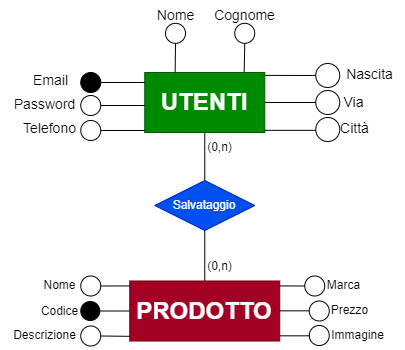

The diagram above was exported from draw.io. Its source (the exported page's mxGraphModel, read from the mxfile embedded in the PNG):
<mxGraphModel dx="592" dy="346" grid="1" gridSize="10" guides="1" tooltips="1" connect="1" arrows="1" fold="1" page="1" pageScale="1" pageWidth="827" pageHeight="1169" math="0" shadow="0">
  <root>
    <mxCell id="0" />
    <mxCell id="1" parent="0" />
    <mxCell id="H-lVDxpflUmdMStC_X_U-1" value="&lt;b&gt;&lt;font style=&quot;font-size: 24px;&quot;&gt;UTENTI&lt;/font&gt;&lt;/b&gt;" style="rounded=0;whiteSpace=wrap;html=1;fillColor=#008a00;fontColor=#ffffff;strokeColor=#005700;" parent="1" vertex="1">
      <mxGeometry x="339.25" y="562" width="120" height="60" as="geometry" />
    </mxCell>
    <mxCell id="H-lVDxpflUmdMStC_X_U-5" value="&lt;font style=&quot;font-size: 14px;&quot;&gt;Nome&lt;/font&gt;" style="text;html=1;align=center;verticalAlign=middle;resizable=0;points=[];autosize=1;strokeColor=none;fillColor=none;" parent="1" vertex="1">
      <mxGeometry x="340" y="490" width="60" height="30" as="geometry" />
    </mxCell>
    <mxCell id="H-lVDxpflUmdMStC_X_U-6" value="&lt;font style=&quot;font-size: 14px;&quot;&gt;Cognome&lt;/font&gt;" style="text;html=1;align=center;verticalAlign=middle;resizable=0;points=[];autosize=1;strokeColor=none;fillColor=none;" parent="1" vertex="1">
      <mxGeometry x="399.25" y="490" width="80" height="30" as="geometry" />
    </mxCell>
    <mxCell id="H-lVDxpflUmdMStC_X_U-7" value="&lt;font style=&quot;font-size: 14px;&quot;&gt;Telefono&lt;/font&gt;" style="text;html=1;align=center;verticalAlign=middle;resizable=0;points=[];autosize=1;strokeColor=none;fillColor=none;" parent="1" vertex="1">
      <mxGeometry x="204.25" y="603" width="80" height="30" as="geometry" />
    </mxCell>
    <mxCell id="H-lVDxpflUmdMStC_X_U-10" value="&lt;font style=&quot;font-size: 14px;&quot;&gt;Città&lt;/font&gt;" style="text;html=1;align=center;verticalAlign=middle;resizable=0;points=[];autosize=1;strokeColor=none;fillColor=none;" parent="1" vertex="1">
      <mxGeometry x="523.75" y="603" width="50" height="30" as="geometry" />
    </mxCell>
    <mxCell id="H-lVDxpflUmdMStC_X_U-11" value="&lt;font style=&quot;font-size: 14px;&quot;&gt;Via&lt;/font&gt;" style="text;html=1;align=center;verticalAlign=middle;resizable=0;points=[];autosize=1;strokeColor=none;fillColor=none;" parent="1" vertex="1">
      <mxGeometry x="528.25" y="577" width="40" height="30" as="geometry" />
    </mxCell>
    <mxCell id="H-lVDxpflUmdMStC_X_U-12" value="&lt;font style=&quot;font-size: 14px;&quot;&gt;Nascita&lt;/font&gt;" style="text;html=1;align=center;verticalAlign=middle;resizable=0;points=[];autosize=1;strokeColor=none;fillColor=none;" parent="1" vertex="1">
      <mxGeometry x="529.25" y="549" width="70" height="30" as="geometry" />
    </mxCell>
    <mxCell id="H-lVDxpflUmdMStC_X_U-13" value="" style="endArrow=none;html=1;rounded=0;entryX=0;entryY=0.5;entryDx=0;entryDy=0;exitX=1.002;exitY=0.048;exitDx=0;exitDy=0;exitPerimeter=0;" parent="1" source="H-lVDxpflUmdMStC_X_U-1" target="H-lVDxpflUmdMStC_X_U-14" edge="1">
      <mxGeometry width="50" height="50" relative="1" as="geometry">
        <mxPoint x="475.25" y="552" as="sourcePoint" />
        <mxPoint x="445.25" y="542" as="targetPoint" />
      </mxGeometry>
    </mxCell>
    <mxCell id="H-lVDxpflUmdMStC_X_U-14" value="" style="ellipse;whiteSpace=wrap;html=1;aspect=fixed;" parent="1" vertex="1">
      <mxGeometry x="510.25" y="553" width="24" height="24" as="geometry" />
    </mxCell>
    <mxCell id="H-lVDxpflUmdMStC_X_U-19" value="" style="endArrow=none;html=1;rounded=0;exitX=0.887;exitY=-0.005;exitDx=0;exitDy=0;entryX=0.5;entryY=1;entryDx=0;entryDy=0;exitPerimeter=0;" parent="1" target="H-lVDxpflUmdMStC_X_U-20" edge="1">
      <mxGeometry width="50" height="50" relative="1" as="geometry">
        <mxPoint x="438.69000000000005" y="561.6999999999999" as="sourcePoint" />
        <mxPoint x="468.25" y="572" as="targetPoint" />
      </mxGeometry>
    </mxCell>
    <mxCell id="H-lVDxpflUmdMStC_X_U-20" value="" style="ellipse;whiteSpace=wrap;html=1;aspect=fixed;" parent="1" vertex="1">
      <mxGeometry x="429.25" y="512.82" width="20" height="20" as="geometry" />
    </mxCell>
    <mxCell id="H-lVDxpflUmdMStC_X_U-21" value="" style="endArrow=none;html=1;rounded=0;entryX=0.5;entryY=1;entryDx=0;entryDy=0;exitX=0.445;exitY=0.003;exitDx=0;exitDy=0;exitPerimeter=0;" parent="1" target="H-lVDxpflUmdMStC_X_U-22" edge="1">
      <mxGeometry width="50" height="50" relative="1" as="geometry">
        <mxPoint x="369.65" y="562.0000000000001" as="sourcePoint" />
        <mxPoint x="360" y="532.16" as="targetPoint" />
      </mxGeometry>
    </mxCell>
    <mxCell id="H-lVDxpflUmdMStC_X_U-22" value="" style="ellipse;whiteSpace=wrap;html=1;aspect=fixed;" parent="1" vertex="1">
      <mxGeometry x="360" y="512.82" width="20" height="20" as="geometry" />
    </mxCell>
    <mxCell id="H-lVDxpflUmdMStC_X_U-23" value="" style="endArrow=none;html=1;rounded=0;exitX=-0.001;exitY=0.583;exitDx=0;exitDy=0;entryX=1;entryY=0.5;entryDx=0;entryDy=0;exitPerimeter=0;" parent="1" target="H-lVDxpflUmdMStC_X_U-24" edge="1">
      <mxGeometry width="50" height="50" relative="1" as="geometry">
        <mxPoint x="339.25" y="620" as="sourcePoint" />
        <mxPoint x="475.25" y="595" as="targetPoint" />
      </mxGeometry>
    </mxCell>
    <mxCell id="H-lVDxpflUmdMStC_X_U-24" value="" style="ellipse;whiteSpace=wrap;html=1;aspect=fixed;" parent="1" vertex="1">
      <mxGeometry x="275.25" y="610" width="20" height="20" as="geometry" />
    </mxCell>
    <mxCell id="H-lVDxpflUmdMStC_X_U-25" value="" style="endArrow=none;html=1;rounded=0;exitX=1;exitY=0.5;exitDx=0;exitDy=0;entryX=0;entryY=0.5;entryDx=0;entryDy=0;" parent="1" source="H-lVDxpflUmdMStC_X_U-1" target="H-lVDxpflUmdMStC_X_U-26" edge="1">
      <mxGeometry width="50" height="50" relative="1" as="geometry">
        <mxPoint x="469.25" y="577" as="sourcePoint" />
        <mxPoint x="455.25" y="552" as="targetPoint" />
      </mxGeometry>
    </mxCell>
    <mxCell id="H-lVDxpflUmdMStC_X_U-26" value="" style="ellipse;whiteSpace=wrap;html=1;aspect=fixed;" parent="1" vertex="1">
      <mxGeometry x="510.25" y="580" width="24" height="24" as="geometry" />
    </mxCell>
    <mxCell id="H-lVDxpflUmdMStC_X_U-27" value="" style="endArrow=none;html=1;rounded=0;exitX=1.002;exitY=0.077;exitDx=0;exitDy=0;entryX=0;entryY=0.5;entryDx=0;entryDy=0;exitPerimeter=0;" parent="1" edge="1">
      <mxGeometry width="50" height="50" relative="1" as="geometry">
        <mxPoint x="459.25" y="619.83" as="sourcePoint" />
        <mxPoint x="510.25" y="619.83" as="targetPoint" />
      </mxGeometry>
    </mxCell>
    <mxCell id="H-lVDxpflUmdMStC_X_U-28" value="" style="ellipse;whiteSpace=wrap;html=1;aspect=fixed;" parent="1" vertex="1">
      <mxGeometry x="510.25" y="607" width="24" height="24" as="geometry" />
    </mxCell>
    <mxCell id="CsrxJzDj0AOZs0_5z4Tx-1" value="&lt;font style=&quot;font-size: 24px;&quot;&gt;&lt;b&gt;PRODOTTO&lt;/b&gt;&lt;/font&gt;" style="rounded=0;whiteSpace=wrap;html=1;fillColor=#a20025;fontColor=#ffffff;strokeColor=#6F0000;" parent="1" vertex="1">
      <mxGeometry x="324.25" y="770.5" width="150" height="60" as="geometry" />
    </mxCell>
    <mxCell id="CsrxJzDj0AOZs0_5z4Tx-2" value="" style="ellipse;whiteSpace=wrap;html=1;aspect=fixed;" parent="1" vertex="1">
      <mxGeometry x="275.25" y="765.5" width="20" height="20" as="geometry" />
    </mxCell>
    <mxCell id="CsrxJzDj0AOZs0_5z4Tx-3" value="Nome" style="text;html=1;align=center;verticalAlign=middle;resizable=0;points=[];autosize=1;strokeColor=none;fillColor=none;" parent="1" vertex="1">
      <mxGeometry x="224.25" y="760" width="60" height="30" as="geometry" />
    </mxCell>
    <mxCell id="CsrxJzDj0AOZs0_5z4Tx-4" value="Codice" style="text;html=1;align=center;verticalAlign=middle;resizable=0;points=[];autosize=1;strokeColor=none;fillColor=none;" parent="1" vertex="1">
      <mxGeometry x="224.25" y="785.5" width="60" height="30" as="geometry" />
    </mxCell>
    <mxCell id="CsrxJzDj0AOZs0_5z4Tx-5" value="Marca" style="text;html=1;align=center;verticalAlign=middle;resizable=0;points=[];autosize=1;strokeColor=none;fillColor=none;" parent="1" vertex="1">
      <mxGeometry x="508.25" y="760" width="60" height="30" as="geometry" />
    </mxCell>
    <mxCell id="CsrxJzDj0AOZs0_5z4Tx-6" value="Descrizione" style="text;html=1;align=center;verticalAlign=middle;resizable=0;points=[];autosize=1;strokeColor=none;fillColor=none;" parent="1" vertex="1">
      <mxGeometry x="194.25" y="810" width="90" height="30" as="geometry" />
    </mxCell>
    <mxCell id="CsrxJzDj0AOZs0_5z4Tx-7" value="Immagine" style="text;html=1;align=center;verticalAlign=middle;resizable=0;points=[];autosize=1;strokeColor=none;fillColor=none;" parent="1" vertex="1">
      <mxGeometry x="512" y="810" width="80" height="30" as="geometry" />
    </mxCell>
    <mxCell id="CsrxJzDj0AOZs0_5z4Tx-8" value="Prezzo" style="text;html=1;align=center;verticalAlign=middle;resizable=0;points=[];autosize=1;strokeColor=none;fillColor=none;" parent="1" vertex="1">
      <mxGeometry x="513.75" y="785" width="60" height="30" as="geometry" />
    </mxCell>
    <mxCell id="CsrxJzDj0AOZs0_5z4Tx-11" value="&lt;font style=&quot;font-size: 14px;&quot;&gt;Email&lt;/font&gt;" style="text;html=1;align=center;verticalAlign=middle;resizable=0;points=[];autosize=1;strokeColor=none;fillColor=none;" parent="1" vertex="1">
      <mxGeometry x="215.25" y="555" width="60" height="30" as="geometry" />
    </mxCell>
    <mxCell id="CsrxJzDj0AOZs0_5z4Tx-12" value="" style="endArrow=none;html=1;rounded=0;exitX=-0.001;exitY=0.583;exitDx=0;exitDy=0;entryX=1;entryY=0.5;entryDx=0;entryDy=0;exitPerimeter=0;" parent="1" target="CsrxJzDj0AOZs0_5z4Tx-13" edge="1">
      <mxGeometry width="50" height="50" relative="1" as="geometry">
        <mxPoint x="339.25" y="572" as="sourcePoint" />
        <mxPoint x="475.25" y="547" as="targetPoint" />
      </mxGeometry>
    </mxCell>
    <mxCell id="CsrxJzDj0AOZs0_5z4Tx-13" value="" style="ellipse;whiteSpace=wrap;html=1;aspect=fixed;fillColor=#000000;" parent="1" vertex="1">
      <mxGeometry x="275.25" y="562" width="20" height="20" as="geometry" />
    </mxCell>
    <mxCell id="CsrxJzDj0AOZs0_5z4Tx-14" value="&lt;font style=&quot;font-size: 14px;&quot;&gt;Password&lt;/font&gt;" style="text;html=1;align=center;verticalAlign=middle;resizable=0;points=[];autosize=1;strokeColor=none;fillColor=none;" parent="1" vertex="1">
      <mxGeometry x="199.25" y="579" width="80" height="30" as="geometry" />
    </mxCell>
    <mxCell id="CsrxJzDj0AOZs0_5z4Tx-15" value="" style="endArrow=none;html=1;rounded=0;exitX=-0.001;exitY=0.583;exitDx=0;exitDy=0;entryX=1;entryY=0.5;entryDx=0;entryDy=0;exitPerimeter=0;" parent="1" target="CsrxJzDj0AOZs0_5z4Tx-16" edge="1">
      <mxGeometry width="50" height="50" relative="1" as="geometry">
        <mxPoint x="339.25" y="595" as="sourcePoint" />
        <mxPoint x="475.25" y="570" as="targetPoint" />
      </mxGeometry>
    </mxCell>
    <mxCell id="CsrxJzDj0AOZs0_5z4Tx-16" value="" style="ellipse;whiteSpace=wrap;html=1;aspect=fixed;" parent="1" vertex="1">
      <mxGeometry x="275.25" y="585" width="20" height="20" as="geometry" />
    </mxCell>
    <mxCell id="CsrxJzDj0AOZs0_5z4Tx-17" value="" style="ellipse;whiteSpace=wrap;html=1;aspect=fixed;" parent="1" vertex="1">
      <mxGeometry x="503.75" y="790.5" width="20" height="20" as="geometry" />
    </mxCell>
    <mxCell id="CsrxJzDj0AOZs0_5z4Tx-18" value="" style="ellipse;whiteSpace=wrap;html=1;aspect=fixed;" parent="1" vertex="1">
      <mxGeometry x="499.25" y="765.5" width="20" height="20" as="geometry" />
    </mxCell>
    <mxCell id="CsrxJzDj0AOZs0_5z4Tx-20" value="" style="ellipse;whiteSpace=wrap;html=1;aspect=fixed;" parent="1" vertex="1">
      <mxGeometry x="275.25" y="815.5" width="20" height="20" as="geometry" />
    </mxCell>
    <mxCell id="CsrxJzDj0AOZs0_5z4Tx-21" value="" style="ellipse;whiteSpace=wrap;html=1;aspect=fixed;fillColor=#000000;" parent="1" vertex="1">
      <mxGeometry x="275.25" y="791" width="19" height="19" as="geometry" />
    </mxCell>
    <mxCell id="CsrxJzDj0AOZs0_5z4Tx-22" value="" style="endArrow=none;html=1;rounded=0;entryX=0;entryY=0.5;entryDx=0;entryDy=0;exitX=1;exitY=0.5;exitDx=0;exitDy=0;" parent="1" source="CsrxJzDj0AOZs0_5z4Tx-21" target="CsrxJzDj0AOZs0_5z4Tx-1" edge="1">
      <mxGeometry width="50" height="50" relative="1" as="geometry">
        <mxPoint x="295.25" y="795.5" as="sourcePoint" />
        <mxPoint x="345.25" y="745.5" as="targetPoint" />
      </mxGeometry>
    </mxCell>
    <mxCell id="CsrxJzDj0AOZs0_5z4Tx-23" value="" style="endArrow=none;html=1;rounded=0;exitX=1;exitY=0.5;exitDx=0;exitDy=0;entryX=0;entryY=0.082;entryDx=0;entryDy=0;entryPerimeter=0;" parent="1" source="CsrxJzDj0AOZs0_5z4Tx-2" target="CsrxJzDj0AOZs0_5z4Tx-1" edge="1">
      <mxGeometry width="50" height="50" relative="1" as="geometry">
        <mxPoint x="305.25" y="755.5" as="sourcePoint" />
        <mxPoint x="315.25" y="765.5" as="targetPoint" />
      </mxGeometry>
    </mxCell>
    <mxCell id="CsrxJzDj0AOZs0_5z4Tx-25" value="" style="endArrow=none;html=1;rounded=0;exitX=1;exitY=0.5;exitDx=0;exitDy=0;entryX=0.001;entryY=0.922;entryDx=0;entryDy=0;entryPerimeter=0;" parent="1" source="CsrxJzDj0AOZs0_5z4Tx-20" target="CsrxJzDj0AOZs0_5z4Tx-1" edge="1">
      <mxGeometry width="50" height="50" relative="1" as="geometry">
        <mxPoint x="295.25" y="873.5" as="sourcePoint" />
        <mxPoint x="315.25" y="825.5" as="targetPoint" />
      </mxGeometry>
    </mxCell>
    <mxCell id="CsrxJzDj0AOZs0_5z4Tx-27" value="" style="ellipse;whiteSpace=wrap;html=1;aspect=fixed;" parent="1" vertex="1">
      <mxGeometry x="503.75" y="815" width="20" height="20" as="geometry" />
    </mxCell>
    <mxCell id="CsrxJzDj0AOZs0_5z4Tx-28" value="" style="endArrow=none;html=1;rounded=0;entryX=0;entryY=0.5;entryDx=0;entryDy=0;exitX=1;exitY=0.082;exitDx=0;exitDy=0;exitPerimeter=0;" parent="1" source="CsrxJzDj0AOZs0_5z4Tx-1" target="CsrxJzDj0AOZs0_5z4Tx-18" edge="1">
      <mxGeometry width="50" height="50" relative="1" as="geometry">
        <mxPoint x="475.25" y="755.5" as="sourcePoint" />
        <mxPoint x="495.25" y="755.5" as="targetPoint" />
      </mxGeometry>
    </mxCell>
    <mxCell id="CsrxJzDj0AOZs0_5z4Tx-29" value="" style="endArrow=none;html=1;rounded=0;entryX=0;entryY=0.5;entryDx=0;entryDy=0;exitX=1;exitY=0.082;exitDx=0;exitDy=0;exitPerimeter=0;" parent="1" edge="1">
      <mxGeometry width="50" height="50" relative="1" as="geometry">
        <mxPoint x="473.75" y="800.3299999999999" as="sourcePoint" />
        <mxPoint x="503.75" y="800.3299999999999" as="targetPoint" />
      </mxGeometry>
    </mxCell>
    <mxCell id="CsrxJzDj0AOZs0_5z4Tx-30" value="" style="endArrow=none;html=1;rounded=0;entryX=0;entryY=0.5;entryDx=0;entryDy=0;exitX=1;exitY=0.082;exitDx=0;exitDy=0;exitPerimeter=0;" parent="1" edge="1">
      <mxGeometry width="50" height="50" relative="1" as="geometry">
        <mxPoint x="474.25" y="825.3299999999999" as="sourcePoint" />
        <mxPoint x="504.25" y="825.3299999999999" as="targetPoint" />
      </mxGeometry>
    </mxCell>
    <mxCell id="CsrxJzDj0AOZs0_5z4Tx-31" value="Salvataggio" style="rhombus;whiteSpace=wrap;html=1;rotation=0;fillColor=#0050ef;fontColor=#ffffff;strokeColor=#001DBC;" parent="1" vertex="1">
      <mxGeometry x="349.25" y="670" width="100" height="50" as="geometry" />
    </mxCell>
    <mxCell id="CsrxJzDj0AOZs0_5z4Tx-32" value="" style="endArrow=none;html=1;rounded=0;entryX=0.5;entryY=1;entryDx=0;entryDy=0;exitX=0.5;exitY=0;exitDx=0;exitDy=0;" parent="1" source="CsrxJzDj0AOZs0_5z4Tx-1" target="CsrxJzDj0AOZs0_5z4Tx-31" edge="1">
      <mxGeometry width="50" height="50" relative="1" as="geometry">
        <mxPoint x="310" y="720" as="sourcePoint" />
        <mxPoint x="443.0423977855503" y="719.4988218175523" as="targetPoint" />
      </mxGeometry>
    </mxCell>
    <mxCell id="CsrxJzDj0AOZs0_5z4Tx-33" value="" style="endArrow=none;html=1;rounded=0;entryX=0.5;entryY=1;entryDx=0;entryDy=0;exitX=0.5;exitY=0;exitDx=0;exitDy=0;" parent="1" source="CsrxJzDj0AOZs0_5z4Tx-31" target="H-lVDxpflUmdMStC_X_U-1" edge="1">
      <mxGeometry width="50" height="50" relative="1" as="geometry">
        <mxPoint x="365" y="659" as="sourcePoint" />
        <mxPoint x="420.75" y="649" as="targetPoint" />
      </mxGeometry>
    </mxCell>
    <mxCell id="CsrxJzDj0AOZs0_5z4Tx-35" value="(0,n)" style="text;html=1;align=center;verticalAlign=middle;resizable=0;points=[];autosize=1;strokeColor=none;fillColor=none;rotation=0;" parent="1" vertex="1">
      <mxGeometry x="389" y="622" width="50" height="30" as="geometry" />
    </mxCell>
    <mxCell id="CsrxJzDj0AOZs0_5z4Tx-36" value="(0,n)" style="text;html=1;align=center;verticalAlign=middle;resizable=0;points=[];autosize=1;strokeColor=none;fillColor=none;rotation=0;" parent="1" vertex="1">
      <mxGeometry x="389" y="740.5" width="50" height="30" as="geometry" />
    </mxCell>
  </root>
</mxGraphModel>